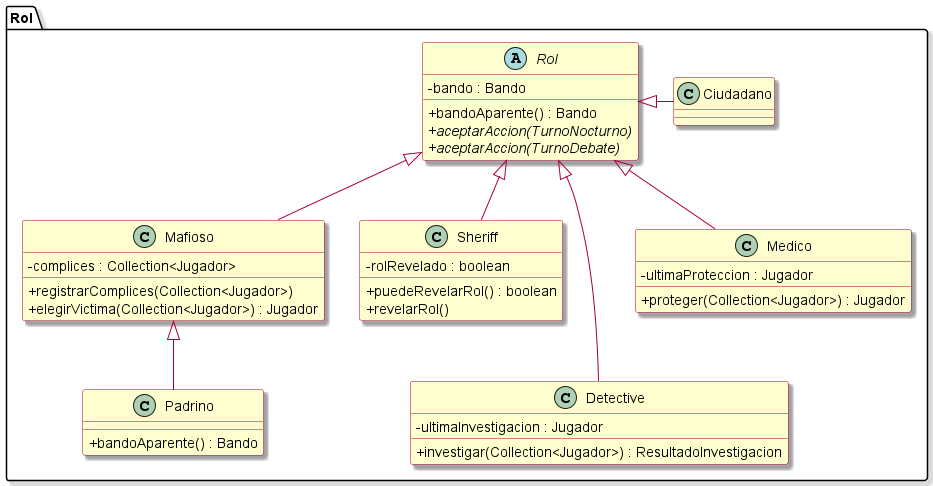

The diagram above was rendered by PlantUML. Its source (embedded in the PNG):
@startuml
!include estilos.puml
package Rol {
    abstract class Rol {
        - bando : Bando
        + bandoAparente() : Bando
        + {abstract} aceptarAccion(TurnoNocturno)
        + {abstract} aceptarAccion(TurnoDebate)
    }

    class Mafioso {
        - complices : Collection<Jugador>
        + registrarComplices(Collection<Jugador>)
        + elegirVictima(Collection<Jugador>) : Jugador
    }

    class Padrino {
        + bandoAparente() : Bando
    }

    class Sheriff {
        - rolRevelado : boolean
        + puedeRevelarRol() : boolean
        + revelarRol()
    }

    class Detective {
        - ultimaInvestigacion : Jugador
        + investigar(Collection<Jugador>) : ResultadoInvestigacion
    }

    class Medico {
        - ultimaProteccion : Jugador    
        + proteger(Collection<Jugador>) : Jugador
    }


    class Ciudadano {}

    Rol <|- Ciudadano
    Rol <|-- Mafioso
    Rol <|-- Medico
    Rol <|--- Detective
    Rol <|-- Sheriff
    Mafioso <|-- Padrino

}
@enduml